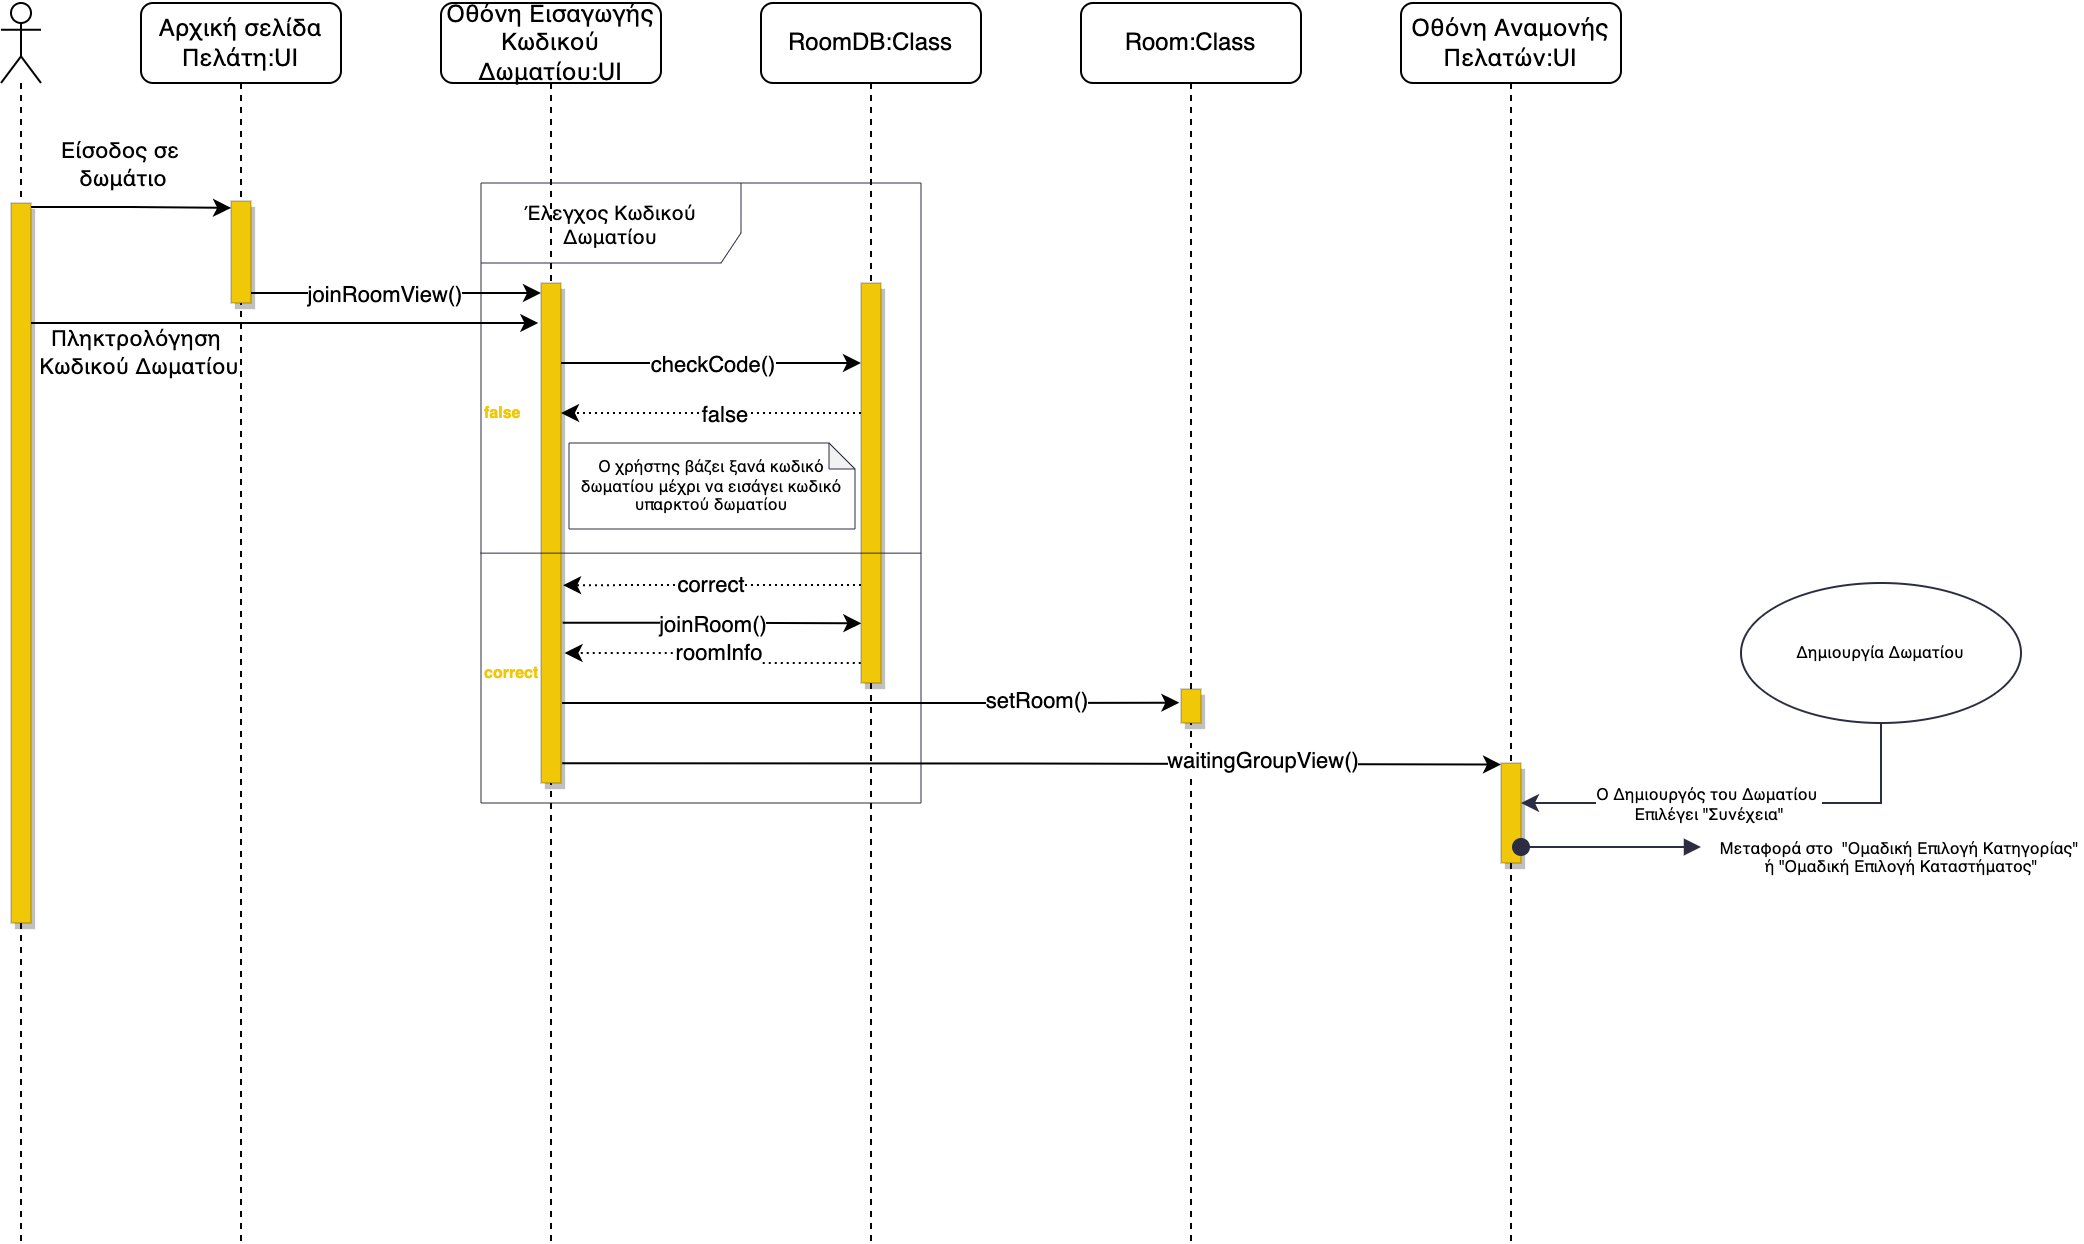

The diagram above was exported from draw.io. Its source (the exported page's mxGraphModel, read from the mxfile embedded in the PNG):
<mxGraphModel dx="1234" dy="876" grid="1" gridSize="10" guides="1" tooltips="1" connect="1" arrows="1" fold="1" page="1" pageScale="1" pageWidth="850" pageHeight="1100" math="0" shadow="0">
  <root>
    <mxCell id="0" />
    <mxCell id="1" parent="0" />
    <mxCell id="dVP5XHTWbVvh-FosjpwK-43" value="&lt;span style=&quot;&quot;&gt;Έλεγχος Κωδικού Δωματίου&lt;/span&gt;" style="shape=umlFrame;whiteSpace=wrap;html=1;fontSize=10;width=130;height=40;strokeWidth=0.5;strokeColor=#2B2D42;labelBackgroundColor=none;" parent="1" vertex="1">
      <mxGeometry x="240" y="170" width="220" height="310" as="geometry" />
    </mxCell>
    <mxCell id="dVP5XHTWbVvh-FosjpwK-11" value="Οθόνη Εισαγωγής Κωδικού Δωματίου:UI" style="shape=umlLifeline;perimeter=lifelinePerimeter;whiteSpace=wrap;html=1;container=0;collapsible=0;recursiveResize=0;outlineConnect=0;glass=0;rounded=1;" parent="1" vertex="1">
      <mxGeometry x="220" y="80" width="110" height="620" as="geometry" />
    </mxCell>
    <mxCell id="amxis_Cv2NTNQZA-Zm_J-2" value="" style="shape=umlLifeline;participant=umlActor;perimeter=lifelinePerimeter;whiteSpace=wrap;html=1;container=1;collapsible=0;recursiveResize=0;verticalAlign=top;spacingTop=36;outlineConnect=0;" parent="1" vertex="1">
      <mxGeometry y="80" width="20" height="620" as="geometry" />
    </mxCell>
    <mxCell id="amxis_Cv2NTNQZA-Zm_J-3" value="" style="points=[];perimeter=orthogonalPerimeter;rounded=0;shadow=1;strokeWidth=0;fillColor=#F0C808;strokeColor=default;dashed=1;dashPattern=1 4;" parent="amxis_Cv2NTNQZA-Zm_J-2" vertex="1">
      <mxGeometry x="5" y="100" width="10" height="360" as="geometry" />
    </mxCell>
    <mxCell id="amxis_Cv2NTNQZA-Zm_J-4" value="Αρχική σελίδα Πελάτη:UI" style="shape=umlLifeline;perimeter=lifelinePerimeter;whiteSpace=wrap;html=1;container=1;collapsible=0;recursiveResize=0;outlineConnect=0;glass=0;rounded=1;" parent="1" vertex="1">
      <mxGeometry x="70" y="80" width="100" height="620" as="geometry" />
    </mxCell>
    <mxCell id="amxis_Cv2NTNQZA-Zm_J-5" value="" style="html=1;points=[];perimeter=orthogonalPerimeter;fillColor=#F0C808;strokeColor=default;shadow=1;dashed=1;dashPattern=1 4;strokeWidth=0;" parent="amxis_Cv2NTNQZA-Zm_J-4" vertex="1">
      <mxGeometry x="45" y="99" width="10" height="51" as="geometry" />
    </mxCell>
    <mxCell id="Me9sqen5HOb_D6WBRzDH-23" style="edgeStyle=elbowEdgeStyle;rounded=0;orthogonalLoop=1;jettySize=auto;html=1;entryX=-0.132;entryY=0.08;entryDx=0;entryDy=0;entryPerimeter=0;" parent="amxis_Cv2NTNQZA-Zm_J-4" target="dVP5XHTWbVvh-FosjpwK-13" edge="1">
      <mxGeometry relative="1" as="geometry">
        <mxPoint x="-55" y="160" as="sourcePoint" />
        <mxPoint x="45.04000000000008" y="160.46799999999996" as="targetPoint" />
      </mxGeometry>
    </mxCell>
    <mxCell id="Me9sqen5HOb_D6WBRzDH-24" value="Πληκτρολόγηση&amp;nbsp;&lt;br&gt;Κωδικού Δωματίου" style="edgeLabel;html=1;align=center;verticalAlign=middle;resizable=0;points=[];" parent="Me9sqen5HOb_D6WBRzDH-23" vertex="1" connectable="0">
      <mxGeometry x="-0.1433" y="2" relative="1" as="geometry">
        <mxPoint x="-56" y="16" as="offset" />
      </mxGeometry>
    </mxCell>
    <mxCell id="amxis_Cv2NTNQZA-Zm_J-13" value="Οθόνη Αναμονής Πελατών:UI" style="shape=umlLifeline;perimeter=lifelinePerimeter;whiteSpace=wrap;html=1;container=0;collapsible=0;recursiveResize=0;outlineConnect=0;glass=0;rounded=1;" parent="1" vertex="1">
      <mxGeometry x="700" y="80" width="110" height="620" as="geometry" />
    </mxCell>
    <mxCell id="amxis_Cv2NTNQZA-Zm_J-14" style="edgeStyle=elbowEdgeStyle;rounded=0;orthogonalLoop=1;jettySize=auto;html=1;entryX=0.004;entryY=0.068;entryDx=0;entryDy=0;entryPerimeter=0;" parent="1" target="amxis_Cv2NTNQZA-Zm_J-5" edge="1">
      <mxGeometry relative="1" as="geometry">
        <mxPoint x="15" y="182" as="sourcePoint" />
        <mxPoint x="110" y="180" as="targetPoint" />
      </mxGeometry>
    </mxCell>
    <mxCell id="dVP5XHTWbVvh-FosjpwK-1" value="Είσοδος σε &lt;br&gt;δωμάτιο" style="edgeLabel;html=1;align=center;verticalAlign=middle;resizable=0;points=[];" parent="amxis_Cv2NTNQZA-Zm_J-14" vertex="1" connectable="0">
      <mxGeometry x="-0.1433" y="2" relative="1" as="geometry">
        <mxPoint x="2" y="-20" as="offset" />
      </mxGeometry>
    </mxCell>
    <mxCell id="dVP5XHTWbVvh-FosjpwK-12" value="RoomDB:Class" style="shape=umlLifeline;perimeter=lifelinePerimeter;whiteSpace=wrap;html=1;container=0;collapsible=0;recursiveResize=0;outlineConnect=0;glass=0;rounded=1;" parent="1" vertex="1">
      <mxGeometry x="380" y="80" width="110" height="620" as="geometry" />
    </mxCell>
    <mxCell id="dVP5XHTWbVvh-FosjpwK-13" value="" style="html=1;points=[];perimeter=orthogonalPerimeter;fillColor=#F0C808;strokeColor=default;shadow=1;dashed=1;dashPattern=1 4;strokeWidth=0;" parent="1" vertex="1">
      <mxGeometry x="270" y="220" width="10" height="250" as="geometry" />
    </mxCell>
    <mxCell id="dVP5XHTWbVvh-FosjpwK-17" style="edgeStyle=orthogonalEdgeStyle;rounded=0;orthogonalLoop=1;jettySize=auto;html=1;fontSize=11;" parent="1" edge="1">
      <mxGeometry relative="1" as="geometry">
        <Array as="points">
          <mxPoint x="270" y="225" />
        </Array>
        <mxPoint x="125" y="225" as="sourcePoint" />
        <mxPoint x="270" y="225" as="targetPoint" />
      </mxGeometry>
    </mxCell>
    <mxCell id="dVP5XHTWbVvh-FosjpwK-20" value="joinRoomView()" style="edgeLabel;html=1;align=center;verticalAlign=middle;resizable=0;points=[];fontSize=11;" parent="dVP5XHTWbVvh-FosjpwK-17" vertex="1" connectable="0">
      <mxGeometry x="0.4011" relative="1" as="geometry">
        <mxPoint x="-36" as="offset" />
      </mxGeometry>
    </mxCell>
    <mxCell id="dVP5XHTWbVvh-FosjpwK-60" value="&lt;font color=&quot;#000000&quot; style=&quot;font-size: 8px;&quot;&gt;Ο χρήστης βάζει ξανά κωδικό δωματίου μέχρι να εισάγει κωδικό υπαρκτού δωματίου&lt;/font&gt;" style="shape=note;whiteSpace=wrap;html=1;backgroundOutline=1;darkOpacity=0.05;fontSize=8;fontColor=#F0C808;strokeColor=#2B2D42;strokeWidth=0.5;size=13;" parent="1" vertex="1">
      <mxGeometry x="284" y="300" width="143" height="43" as="geometry" />
    </mxCell>
    <mxCell id="Me9sqen5HOb_D6WBRzDH-4" style="edgeStyle=orthogonalEdgeStyle;rounded=0;orthogonalLoop=1;jettySize=auto;html=1;entryX=1.096;entryY=0.737;entryDx=0;entryDy=0;entryPerimeter=0;dashed=1;dashPattern=1 2;exitX=-0.011;exitY=0.89;exitDx=0;exitDy=0;exitPerimeter=0;" parent="1" edge="1">
      <mxGeometry relative="1" as="geometry">
        <mxPoint x="430" y="370.98999999999995" as="sourcePoint" />
        <mxPoint x="281.06999999999994" y="371.09999999999997" as="targetPoint" />
        <Array as="points">
          <mxPoint x="355.11" y="371.29" />
          <mxPoint x="281.11" y="371.29" />
        </Array>
      </mxGeometry>
    </mxCell>
    <mxCell id="Me9sqen5HOb_D6WBRzDH-5" value="correct" style="edgeLabel;html=1;align=center;verticalAlign=middle;resizable=0;points=[];" parent="Me9sqen5HOb_D6WBRzDH-4" vertex="1" connectable="0">
      <mxGeometry x="0.0872" y="-1" relative="1" as="geometry">
        <mxPoint x="6" as="offset" />
      </mxGeometry>
    </mxCell>
    <mxCell id="Me9sqen5HOb_D6WBRzDH-6" style="edgeStyle=orthogonalEdgeStyle;rounded=0;orthogonalLoop=1;jettySize=auto;html=1;dashed=1;dashPattern=1 2;" parent="1" source="Me9sqen5HOb_D6WBRzDH-1" edge="1">
      <mxGeometry relative="1" as="geometry">
        <mxPoint x="280" y="285" as="targetPoint" />
        <Array as="points">
          <mxPoint x="360" y="285" />
          <mxPoint x="360" y="285" />
        </Array>
      </mxGeometry>
    </mxCell>
    <mxCell id="Me9sqen5HOb_D6WBRzDH-7" value="false" style="edgeLabel;html=1;align=center;verticalAlign=middle;resizable=0;points=[];" parent="Me9sqen5HOb_D6WBRzDH-6" vertex="1" connectable="0">
      <mxGeometry x="-0.187" y="1" relative="1" as="geometry">
        <mxPoint x="-8" y="-1" as="offset" />
      </mxGeometry>
    </mxCell>
    <mxCell id="Me9sqen5HOb_D6WBRzDH-2" style="edgeStyle=orthogonalEdgeStyle;rounded=0;orthogonalLoop=1;jettySize=auto;html=1;fontSize=11;" parent="1" edge="1">
      <mxGeometry relative="1" as="geometry">
        <Array as="points">
          <mxPoint x="315" y="260" />
          <mxPoint x="430" y="260" />
        </Array>
        <mxPoint x="280" y="260" as="sourcePoint" />
        <mxPoint x="430" y="260" as="targetPoint" />
      </mxGeometry>
    </mxCell>
    <mxCell id="Me9sqen5HOb_D6WBRzDH-3" value="checkCode()" style="edgeLabel;html=1;align=center;verticalAlign=middle;resizable=0;points=[];fontSize=11;" parent="Me9sqen5HOb_D6WBRzDH-2" vertex="1" connectable="0">
      <mxGeometry x="0.4011" relative="1" as="geometry">
        <mxPoint x="-30" as="offset" />
      </mxGeometry>
    </mxCell>
    <mxCell id="Me9sqen5HOb_D6WBRzDH-9" value="Room:Class" style="shape=umlLifeline;perimeter=lifelinePerimeter;whiteSpace=wrap;html=1;container=0;collapsible=0;recursiveResize=0;outlineConnect=0;glass=0;rounded=1;" parent="1" vertex="1">
      <mxGeometry x="540" y="80" width="110" height="620" as="geometry" />
    </mxCell>
    <mxCell id="Me9sqen5HOb_D6WBRzDH-10" style="edgeStyle=orthogonalEdgeStyle;rounded=0;orthogonalLoop=1;jettySize=auto;html=1;fontSize=11;entryX=-0.084;entryY=-0.001;entryDx=0;entryDy=0;entryPerimeter=0;" parent="1" edge="1">
      <mxGeometry relative="1" as="geometry">
        <Array as="points">
          <mxPoint x="510" y="430" />
          <mxPoint x="510" y="430" />
        </Array>
        <mxPoint x="280.5" y="430" as="sourcePoint" />
        <mxPoint x="589.1600000000001" y="429.8399999999999" as="targetPoint" />
      </mxGeometry>
    </mxCell>
    <mxCell id="Me9sqen5HOb_D6WBRzDH-11" value="setRoom()" style="edgeLabel;html=1;align=center;verticalAlign=middle;resizable=0;points=[];fontSize=11;" parent="Me9sqen5HOb_D6WBRzDH-10" vertex="1" connectable="0">
      <mxGeometry x="0.4011" relative="1" as="geometry">
        <mxPoint x="21" y="-2" as="offset" />
      </mxGeometry>
    </mxCell>
    <mxCell id="Me9sqen5HOb_D6WBRzDH-12" value="" style="html=1;points=[];perimeter=orthogonalPerimeter;fillColor=#F0C808;strokeColor=default;shadow=1;dashed=1;dashPattern=1 4;strokeWidth=0;" parent="1" vertex="1">
      <mxGeometry x="590" y="423" width="10" height="17" as="geometry" />
    </mxCell>
    <mxCell id="Me9sqen5HOb_D6WBRzDH-13" style="edgeStyle=elbowEdgeStyle;rounded=0;orthogonalLoop=1;jettySize=auto;html=1;fontSize=11;" parent="1" edge="1">
      <mxGeometry relative="1" as="geometry">
        <mxPoint x="280.84000000000003" y="389.85999999999996" as="sourcePoint" />
        <mxPoint x="430.17" y="390.15" as="targetPoint" />
      </mxGeometry>
    </mxCell>
    <mxCell id="Me9sqen5HOb_D6WBRzDH-14" value="joinRoom()" style="edgeLabel;html=1;align=center;verticalAlign=middle;resizable=0;points=[];fontSize=11;" parent="Me9sqen5HOb_D6WBRzDH-13" vertex="1" connectable="0">
      <mxGeometry x="0.4011" relative="1" as="geometry">
        <mxPoint x="-30" as="offset" />
      </mxGeometry>
    </mxCell>
    <mxCell id="Me9sqen5HOb_D6WBRzDH-15" style="edgeStyle=orthogonalEdgeStyle;rounded=0;orthogonalLoop=1;jettySize=auto;html=1;entryX=1.178;entryY=0.74;entryDx=0;entryDy=0;entryPerimeter=0;dashed=1;dashPattern=1 2;exitX=-0.011;exitY=0.89;exitDx=0;exitDy=0;exitPerimeter=0;" parent="1" target="dVP5XHTWbVvh-FosjpwK-13" edge="1">
      <mxGeometry relative="1" as="geometry">
        <mxPoint x="432.93" y="410" as="sourcePoint" />
        <mxPoint x="283.99999999999994" y="410.1099999999999" as="targetPoint" />
        <Array as="points">
          <mxPoint x="358" y="410" />
        </Array>
      </mxGeometry>
    </mxCell>
    <mxCell id="Me9sqen5HOb_D6WBRzDH-16" value="roomInfo" style="edgeLabel;html=1;align=center;verticalAlign=middle;resizable=0;points=[];" parent="Me9sqen5HOb_D6WBRzDH-15" vertex="1" connectable="0">
      <mxGeometry x="0.0872" y="-1" relative="1" as="geometry">
        <mxPoint x="6" as="offset" />
      </mxGeometry>
    </mxCell>
    <mxCell id="Me9sqen5HOb_D6WBRzDH-1" value="" style="html=1;points=[];perimeter=orthogonalPerimeter;fillColor=#F0C808;strokeColor=default;shadow=1;dashed=1;dashPattern=1 4;strokeWidth=0;" parent="1" vertex="1">
      <mxGeometry x="430" y="220" width="10" height="200" as="geometry" />
    </mxCell>
    <mxCell id="Me9sqen5HOb_D6WBRzDH-8" value="" style="endArrow=none;html=1;rounded=0;exitX=-0.001;exitY=0.597;exitDx=0;exitDy=0;exitPerimeter=0;edgeStyle=orthogonalEdgeStyle;strokeWidth=0.5;strokeColor=#2B2D42;entryX=1;entryY=0.597;entryDx=0;entryDy=0;entryPerimeter=0;" parent="1" source="dVP5XHTWbVvh-FosjpwK-43" target="dVP5XHTWbVvh-FosjpwK-43" edge="1">
      <mxGeometry width="50" height="50" relative="1" as="geometry">
        <mxPoint x="250" y="355.2399999999999" as="sourcePoint" />
        <mxPoint x="460.21000000000004" y="356.16999999999996" as="targetPoint" />
        <Array as="points" />
      </mxGeometry>
    </mxCell>
    <mxCell id="Me9sqen5HOb_D6WBRzDH-17" style="edgeStyle=orthogonalEdgeStyle;rounded=0;orthogonalLoop=1;jettySize=auto;html=1;fontSize=11;entryX=0.003;entryY=0.015;entryDx=0;entryDy=0;entryPerimeter=0;" parent="1" target="Me9sqen5HOb_D6WBRzDH-19" edge="1">
      <mxGeometry relative="1" as="geometry">
        <Array as="points">
          <mxPoint x="510" y="460" />
        </Array>
        <mxPoint x="280.67" y="460.16" as="sourcePoint" />
        <mxPoint x="680" y="460" as="targetPoint" />
      </mxGeometry>
    </mxCell>
    <mxCell id="Me9sqen5HOb_D6WBRzDH-18" value="waitingGroupView()" style="edgeLabel;html=1;align=center;verticalAlign=middle;resizable=0;points=[];fontSize=11;" parent="Me9sqen5HOb_D6WBRzDH-17" vertex="1" connectable="0">
      <mxGeometry x="0.4011" relative="1" as="geometry">
        <mxPoint x="21" y="-2" as="offset" />
      </mxGeometry>
    </mxCell>
    <mxCell id="Me9sqen5HOb_D6WBRzDH-19" value="" style="html=1;points=[];perimeter=orthogonalPerimeter;fillColor=#F0C808;strokeColor=default;shadow=1;dashed=1;dashPattern=1 4;strokeWidth=0;" parent="1" vertex="1">
      <mxGeometry x="750" y="460" width="10" height="50" as="geometry" />
    </mxCell>
    <mxCell id="Me9sqen5HOb_D6WBRzDH-27" style="edgeStyle=orthogonalEdgeStyle;rounded=0;orthogonalLoop=1;jettySize=auto;html=1;fontSize=8;strokeColor=#2B2D42;strokeWidth=1;exitX=0.5;exitY=1;exitDx=0;exitDy=0;" parent="1" source="Me9sqen5HOb_D6WBRzDH-26" edge="1">
      <mxGeometry relative="1" as="geometry">
        <mxPoint x="900.1143791613754" y="468" as="sourcePoint" />
        <mxPoint x="760" y="480" as="targetPoint" />
        <Array as="points">
          <mxPoint x="880" y="480" />
          <mxPoint x="760" y="480" />
        </Array>
      </mxGeometry>
    </mxCell>
    <mxCell id="Me9sqen5HOb_D6WBRzDH-29" value="Ο Δημιουργός του Δωματίου &lt;br&gt;Επιλέγει &quot;Συνέχεια&quot;" style="edgeLabel;html=1;align=center;verticalAlign=middle;resizable=0;points=[];fontSize=8;" parent="Me9sqen5HOb_D6WBRzDH-27" vertex="1" connectable="0">
      <mxGeometry x="0.4357" relative="1" as="geometry">
        <mxPoint x="31" as="offset" />
      </mxGeometry>
    </mxCell>
    <mxCell id="Me9sqen5HOb_D6WBRzDH-26" value="Δημιουργία Δωματίου" style="ellipse;whiteSpace=wrap;html=1;labelBackgroundColor=none;fontSize=8;strokeColor=#2B2D42;" parent="1" vertex="1">
      <mxGeometry x="870" y="370" width="140" height="70" as="geometry" />
    </mxCell>
    <mxCell id="Me9sqen5HOb_D6WBRzDH-28" value="Μεταφορά στο&amp;nbsp; &quot;Ομαδική Επιλογή Κατηγορίας&quot; &lt;br&gt;ή &quot;Ομαδική Επιλογή Καταστήματος&quot;" style="html=1;verticalAlign=bottom;startArrow=oval;startFill=1;endArrow=block;startSize=8;rounded=0;fontSize=8;strokeColor=#2B2D42;strokeWidth=1;" parent="1" edge="1">
      <mxGeometry x="1" y="-102" width="60" relative="1" as="geometry">
        <mxPoint x="760" y="502" as="sourcePoint" />
        <mxPoint x="850" y="502" as="targetPoint" />
        <mxPoint x="100" y="-84" as="offset" />
      </mxGeometry>
    </mxCell>
    <mxCell id="rn0nmszgXFh_U8xKRePR-1" value="false" style="text;html=1;strokeColor=none;fillColor=none;align=left;verticalAlign=middle;whiteSpace=wrap;rounded=0;fontStyle=1;fontColor=#F0C808;fontSize=8;" parent="1" vertex="1">
      <mxGeometry x="240" y="270" width="30" height="30" as="geometry" />
    </mxCell>
    <mxCell id="rn0nmszgXFh_U8xKRePR-2" value="correct" style="text;html=1;strokeColor=none;fillColor=none;align=left;verticalAlign=middle;whiteSpace=wrap;rounded=0;fontStyle=1;fontColor=#F0C808;fontSize=8;" parent="1" vertex="1">
      <mxGeometry x="240" y="400" width="30" height="30" as="geometry" />
    </mxCell>
  </root>
</mxGraphModel>